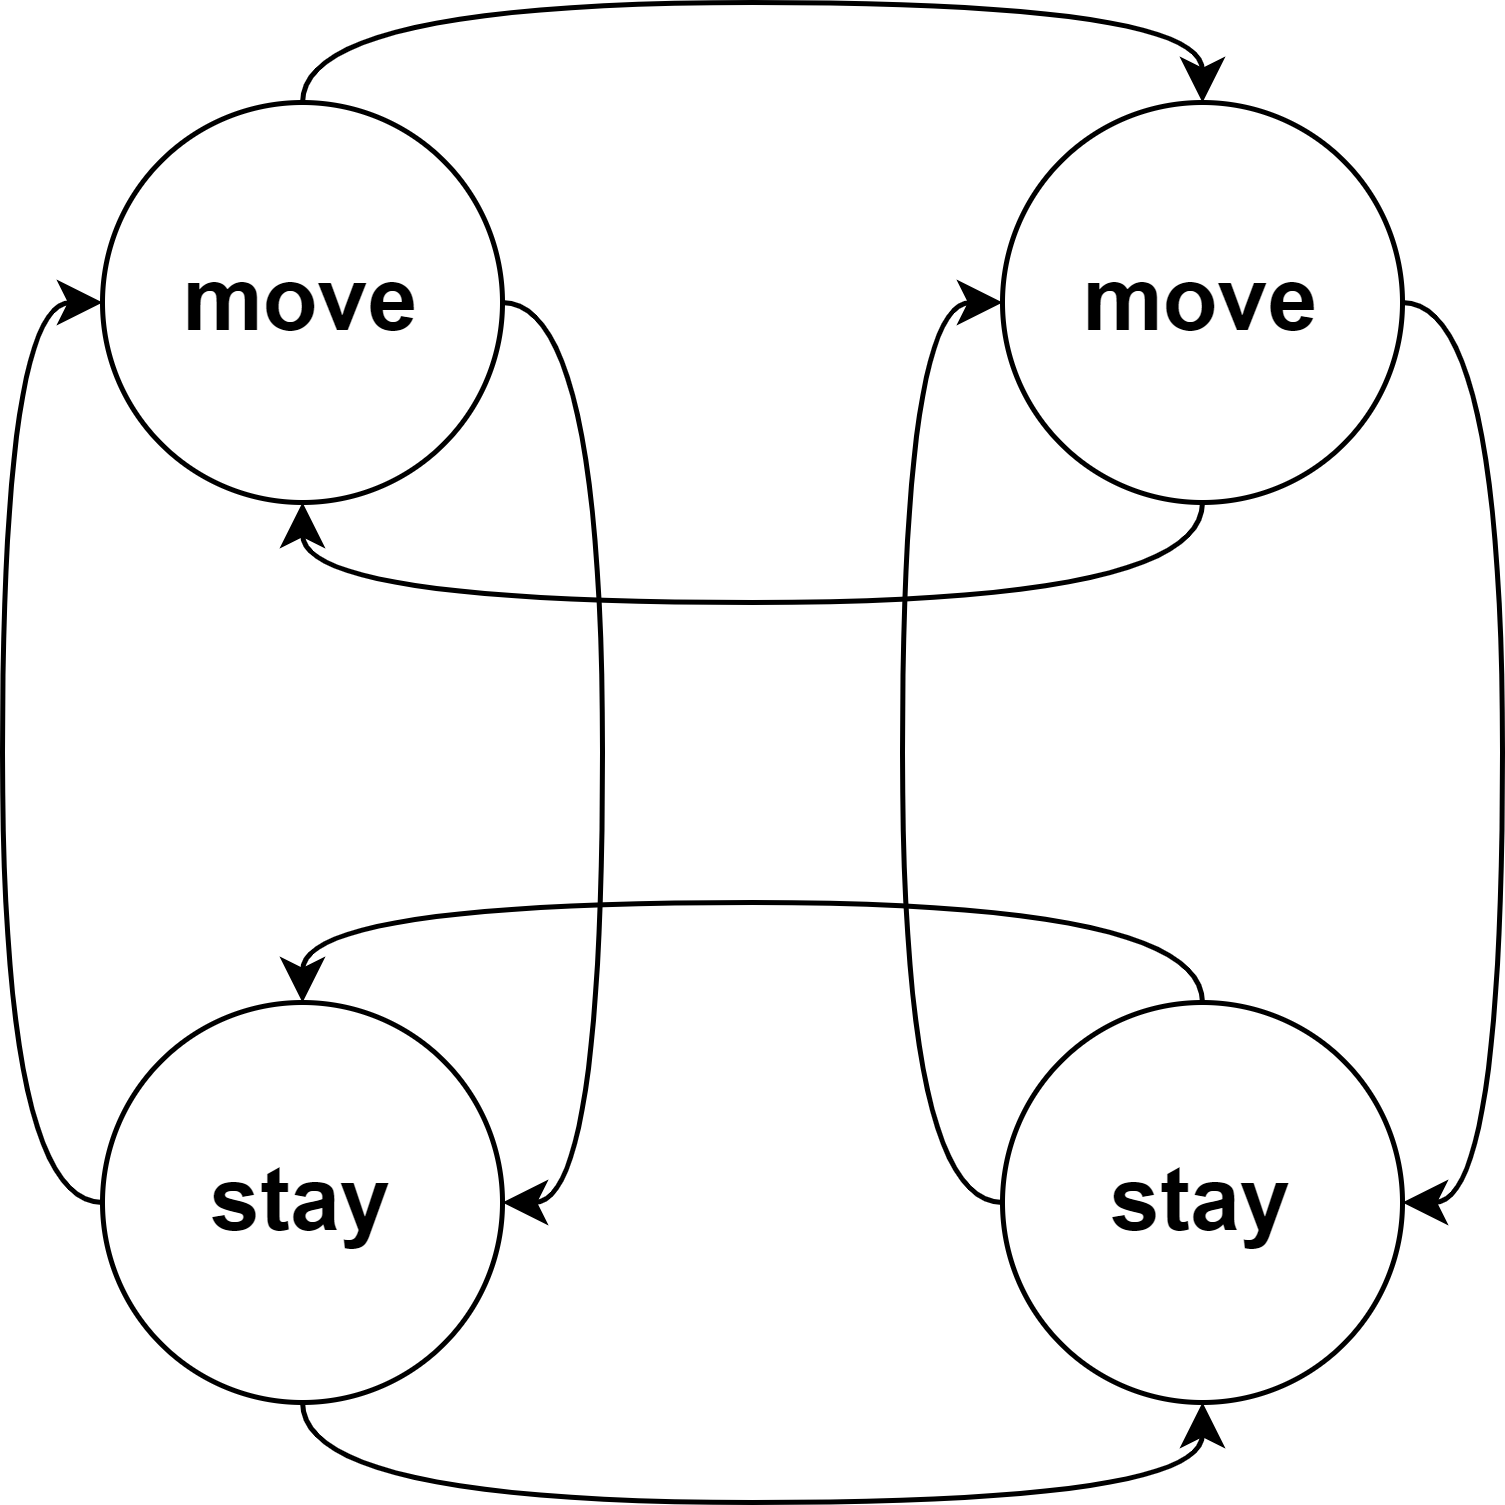

The diagram above was exported from draw.io. Its source (the exported page's mxGraphModel, read from the mxfile embedded in the PNG):
<mxGraphModel dx="1002" dy="706" grid="1" gridSize="10" guides="1" tooltips="1" connect="1" arrows="1" fold="1" page="1" pageScale="1" pageWidth="827" pageHeight="1169" math="0" shadow="0">
  <root>
    <mxCell id="0" />
    <mxCell id="1" parent="0" />
    <mxCell id="qOw-SKT4Xs5mXs80z9r9-8" style="edgeStyle=orthogonalEdgeStyle;curved=1;rounded=0;orthogonalLoop=1;jettySize=auto;html=1;exitX=0.5;exitY=0;exitDx=0;exitDy=0;entryX=0.5;entryY=0;entryDx=0;entryDy=0;" edge="1" parent="1" source="qOw-SKT4Xs5mXs80z9r9-1" target="qOw-SKT4Xs5mXs80z9r9-2">
      <mxGeometry relative="1" as="geometry" />
    </mxCell>
    <mxCell id="qOw-SKT4Xs5mXs80z9r9-12" style="edgeStyle=orthogonalEdgeStyle;curved=1;rounded=0;orthogonalLoop=1;jettySize=auto;html=1;exitX=1;exitY=0.5;exitDx=0;exitDy=0;entryX=1;entryY=0.5;entryDx=0;entryDy=0;" edge="1" parent="1" source="qOw-SKT4Xs5mXs80z9r9-1" target="qOw-SKT4Xs5mXs80z9r9-4">
      <mxGeometry relative="1" as="geometry" />
    </mxCell>
    <mxCell id="qOw-SKT4Xs5mXs80z9r9-1" value="&lt;h2&gt;move&lt;/h2&gt;" style="ellipse;whiteSpace=wrap;html=1;aspect=fixed;" vertex="1" parent="1">
      <mxGeometry x="180" y="110" width="80" height="80" as="geometry" />
    </mxCell>
    <mxCell id="qOw-SKT4Xs5mXs80z9r9-10" style="edgeStyle=orthogonalEdgeStyle;curved=1;rounded=0;orthogonalLoop=1;jettySize=auto;html=1;exitX=1;exitY=0.5;exitDx=0;exitDy=0;entryX=1;entryY=0.5;entryDx=0;entryDy=0;" edge="1" parent="1" source="qOw-SKT4Xs5mXs80z9r9-2" target="qOw-SKT4Xs5mXs80z9r9-5">
      <mxGeometry relative="1" as="geometry" />
    </mxCell>
    <mxCell id="qOw-SKT4Xs5mXs80z9r9-13" style="edgeStyle=orthogonalEdgeStyle;curved=1;rounded=0;orthogonalLoop=1;jettySize=auto;html=1;exitX=0.5;exitY=1;exitDx=0;exitDy=0;entryX=0.5;entryY=1;entryDx=0;entryDy=0;" edge="1" parent="1" source="qOw-SKT4Xs5mXs80z9r9-2" target="qOw-SKT4Xs5mXs80z9r9-1">
      <mxGeometry relative="1" as="geometry" />
    </mxCell>
    <mxCell id="qOw-SKT4Xs5mXs80z9r9-2" value="&lt;h2&gt;move&lt;/h2&gt;" style="ellipse;whiteSpace=wrap;html=1;aspect=fixed;" vertex="1" parent="1">
      <mxGeometry x="360" y="110" width="80" height="80" as="geometry" />
    </mxCell>
    <mxCell id="qOw-SKT4Xs5mXs80z9r9-15" style="edgeStyle=orthogonalEdgeStyle;curved=1;rounded=0;orthogonalLoop=1;jettySize=auto;html=1;exitX=0;exitY=0.5;exitDx=0;exitDy=0;entryX=0;entryY=0.5;entryDx=0;entryDy=0;" edge="1" parent="1" source="qOw-SKT4Xs5mXs80z9r9-4" target="qOw-SKT4Xs5mXs80z9r9-1">
      <mxGeometry relative="1" as="geometry" />
    </mxCell>
    <mxCell id="qOw-SKT4Xs5mXs80z9r9-18" style="edgeStyle=orthogonalEdgeStyle;curved=1;rounded=0;orthogonalLoop=1;jettySize=auto;html=1;exitX=0.5;exitY=1;exitDx=0;exitDy=0;entryX=0.5;entryY=1;entryDx=0;entryDy=0;" edge="1" parent="1" source="qOw-SKT4Xs5mXs80z9r9-4" target="qOw-SKT4Xs5mXs80z9r9-5">
      <mxGeometry relative="1" as="geometry" />
    </mxCell>
    <mxCell id="qOw-SKT4Xs5mXs80z9r9-4" value="&lt;h2&gt;stay&lt;/h2&gt;" style="ellipse;whiteSpace=wrap;html=1;aspect=fixed;" vertex="1" parent="1">
      <mxGeometry x="180" y="290" width="80" height="80" as="geometry" />
    </mxCell>
    <mxCell id="qOw-SKT4Xs5mXs80z9r9-14" style="edgeStyle=orthogonalEdgeStyle;curved=1;rounded=0;orthogonalLoop=1;jettySize=auto;html=1;exitX=0;exitY=0.5;exitDx=0;exitDy=0;entryX=0;entryY=0.5;entryDx=0;entryDy=0;" edge="1" parent="1" source="qOw-SKT4Xs5mXs80z9r9-5" target="qOw-SKT4Xs5mXs80z9r9-2">
      <mxGeometry relative="1" as="geometry" />
    </mxCell>
    <mxCell id="qOw-SKT4Xs5mXs80z9r9-16" style="edgeStyle=orthogonalEdgeStyle;curved=1;rounded=0;orthogonalLoop=1;jettySize=auto;html=1;exitX=0.5;exitY=0;exitDx=0;exitDy=0;entryX=0.5;entryY=0;entryDx=0;entryDy=0;" edge="1" parent="1" source="qOw-SKT4Xs5mXs80z9r9-5" target="qOw-SKT4Xs5mXs80z9r9-4">
      <mxGeometry relative="1" as="geometry" />
    </mxCell>
    <mxCell id="qOw-SKT4Xs5mXs80z9r9-5" value="&lt;h2&gt;stay&lt;/h2&gt;" style="ellipse;whiteSpace=wrap;html=1;aspect=fixed;" vertex="1" parent="1">
      <mxGeometry x="360" y="290" width="80" height="80" as="geometry" />
    </mxCell>
  </root>
</mxGraphModel>